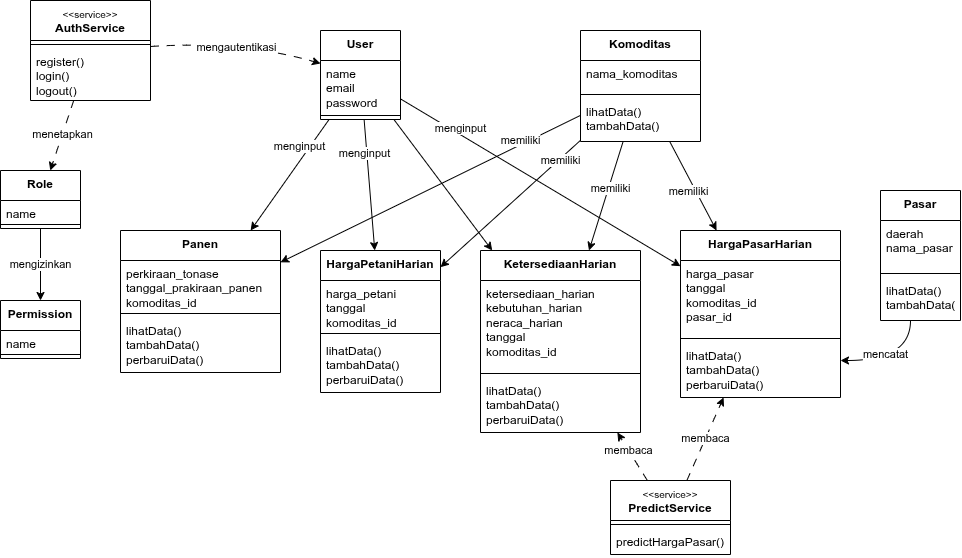

The diagram above was exported from draw.io. Its source (the exported page's mxGraphModel, read from the mxfile embedded in the PNG):
<mxGraphModel dx="1370" dy="944" grid="1" gridSize="10" guides="1" tooltips="1" connect="1" arrows="1" fold="1" page="1" pageScale="1" pageWidth="850" pageHeight="1100" math="0" shadow="0">
  <root>
    <mxCell id="5ly8INey5ftry-RIbYoz-0" />
    <mxCell id="5ly8INey5ftry-RIbYoz-1" parent="5ly8INey5ftry-RIbYoz-0" />
    <mxCell id="5ly8INey5ftry-RIbYoz-8" edge="1" parent="5ly8INey5ftry-RIbYoz-1" source="5ly8INey5ftry-RIbYoz-10" style="curved=1;rounded=0;curveGeometry=1;orthogonalLoop=1;jettySize=auto;html=1;defaultLabelBackgroundColor=page;dashed=1;dashPattern=8 8;" target="Hv9SX72gJmUXcirPewwk-15" value="membaca">
      <mxGeometry relative="1" x="0.0217" as="geometry">
        <mxPoint x="1246.3739193083575" y="550" as="targetPoint" />
      </mxGeometry>
    </mxCell>
    <mxCell id="OSd6BjyJfNw6ttXNTcq1-1" edge="1" parent="5ly8INey5ftry-RIbYoz-1" source="5ly8INey5ftry-RIbYoz-10" style="curved=1;rounded=0;curveGeometry=1;orthogonalLoop=1;jettySize=auto;html=1;defaultLabelBackgroundColor=page;dashed=1;dashPattern=8 8;" target="Hv9SX72gJmUXcirPewwk-19" value="membaca">
      <mxGeometry relative="1" x="0.2377" as="geometry">
        <mxPoint as="offset" />
        <mxPoint x="1151.9969879518076" y="565" as="targetPoint" />
      </mxGeometry>
    </mxCell>
    <mxCell id="5ly8INey5ftry-RIbYoz-10" parent="5ly8INey5ftry-RIbYoz-1" style="swimlane;fontStyle=1;align=center;verticalAlign=top;childLayout=stackLayout;horizontal=1;startSize=40;horizontalStack=0;resizeParent=1;resizeParentMax=0;resizeLast=0;collapsible=1;marginBottom=0;whiteSpace=wrap;html=1;" value="&lt;div&gt;&lt;font style=&quot;font-size: 10px; font-weight: normal;&quot;&gt;&amp;lt;&amp;lt;service&amp;gt;&amp;gt;&lt;/font&gt;&lt;/div&gt;PredictService" vertex="1">
      <mxGeometry height="74" width="120" x="1130" y="630" as="geometry" />
    </mxCell>
    <mxCell id="5ly8INey5ftry-RIbYoz-11" parent="5ly8INey5ftry-RIbYoz-10" style="line;strokeWidth=1;fillColor=none;align=left;verticalAlign=middle;spacingTop=-1;spacingLeft=3;spacingRight=3;rotatable=0;labelPosition=right;points=[];portConstraint=eastwest;strokeColor=inherit;labelPerimeter=1;" value="" vertex="1">
      <mxGeometry height="8" width="120" y="40" as="geometry" />
    </mxCell>
    <mxCell id="5ly8INey5ftry-RIbYoz-12" parent="5ly8INey5ftry-RIbYoz-10" style="text;strokeColor=none;fillColor=none;align=left;verticalAlign=top;spacingLeft=4;spacingRight=4;overflow=hidden;rotatable=0;points=[[0,0.5],[1,0.5]];portConstraint=eastwest;whiteSpace=wrap;html=1;" value="predictHargaPasar()" vertex="1">
      <mxGeometry height="26" width="120" y="48" as="geometry" />
    </mxCell>
    <mxCell id="Hv9SX72gJmUXcirPewwk-0" edge="1" parent="5ly8INey5ftry-RIbYoz-1" source="Hv9SX72gJmUXcirPewwk-4" style="curved=1;rounded=0;curveGeometry=1;orthogonalLoop=1;jettySize=auto;html=1;defaultLabelBackgroundColor=page;" target="Hv9SX72gJmUXcirPewwk-19" value=" ">
      <mxGeometry relative="1" x="-0.4295" y="7" as="geometry">
        <mxPoint y="-1" as="offset" />
      </mxGeometry>
    </mxCell>
    <mxCell id="Hv9SX72gJmUXcirPewwk-1" edge="1" parent="5ly8INey5ftry-RIbYoz-1" source="Hv9SX72gJmUXcirPewwk-4" style="curved=1;rounded=0;curveGeometry=1;orthogonalLoop=1;jettySize=auto;html=1;defaultLabelBackgroundColor=page;" target="Hv9SX72gJmUXcirPewwk-7" value="menginput">
      <mxGeometry relative="1" x="-0.4274" y="-9" as="geometry">
        <mxPoint as="offset" />
      </mxGeometry>
    </mxCell>
    <mxCell id="Hv9SX72gJmUXcirPewwk-2" edge="1" parent="5ly8INey5ftry-RIbYoz-1" source="Hv9SX72gJmUXcirPewwk-4" style="curved=1;rounded=0;curveGeometry=1;orthogonalLoop=1;jettySize=auto;html=1;defaultLabelBackgroundColor=page;" target="Hv9SX72gJmUXcirPewwk-11" value="menginput">
      <mxGeometry relative="1" x="-0.4858" y="-2" as="geometry">
        <mxPoint as="offset" />
      </mxGeometry>
    </mxCell>
    <mxCell id="Hv9SX72gJmUXcirPewwk-3" edge="1" parent="5ly8INey5ftry-RIbYoz-1" source="Hv9SX72gJmUXcirPewwk-4" style="curved=1;rounded=0;curveGeometry=1;orthogonalLoop=1;jettySize=auto;html=1;defaultLabelBackgroundColor=page;" target="Hv9SX72gJmUXcirPewwk-15" value="menginput">
      <mxGeometry relative="1" x="-0.5918" y="5" as="geometry">
        <mxPoint as="offset" />
      </mxGeometry>
    </mxCell>
    <mxCell id="Hv9SX72gJmUXcirPewwk-4" parent="5ly8INey5ftry-RIbYoz-1" style="swimlane;fontStyle=1;align=center;verticalAlign=top;childLayout=stackLayout;horizontal=1;startSize=30;horizontalStack=0;resizeParent=1;resizeParentMax=0;resizeLast=0;collapsible=1;marginBottom=0;whiteSpace=wrap;html=1;" value="&lt;div&gt;&lt;span style=&quot;background-color: transparent; color: light-dark(#000000, var(--ge-light-color, #ffffff));&quot;&gt;User&lt;/span&gt;&lt;/div&gt;" vertex="1">
      <mxGeometry height="89" width="80" x="840" y="180" as="geometry" />
    </mxCell>
    <mxCell id="Hv9SX72gJmUXcirPewwk-5" parent="Hv9SX72gJmUXcirPewwk-4" style="text;strokeColor=none;fillColor=none;align=left;verticalAlign=top;spacingLeft=4;spacingRight=4;overflow=hidden;rotatable=0;points=[[0,0.5],[1,0.5]];portConstraint=eastwest;whiteSpace=wrap;html=1;" value="name&lt;div&gt;email&lt;/div&gt;&lt;div&gt;password&lt;/div&gt;" vertex="1">
      <mxGeometry height="51" width="80" y="30" as="geometry" />
    </mxCell>
    <mxCell id="Hv9SX72gJmUXcirPewwk-6" parent="Hv9SX72gJmUXcirPewwk-4" style="line;strokeWidth=1;fillColor=none;align=left;verticalAlign=middle;spacingTop=-1;spacingLeft=3;spacingRight=3;rotatable=0;labelPosition=right;points=[];portConstraint=eastwest;strokeColor=inherit;labelPerimeter=1;" value="" vertex="1">
      <mxGeometry height="8" width="80" y="81" as="geometry" />
    </mxCell>
    <mxCell id="Hv9SX72gJmUXcirPewwk-7" parent="5ly8INey5ftry-RIbYoz-1" style="swimlane;fontStyle=1;align=center;verticalAlign=top;childLayout=stackLayout;horizontal=1;startSize=30;horizontalStack=0;resizeParent=1;resizeParentMax=0;resizeLast=0;collapsible=1;marginBottom=0;whiteSpace=wrap;html=1;" value="&lt;div&gt;&lt;span style=&quot;background-color: transparent; color: light-dark(#000000, var(--ge-light-color, #ffffff));&quot;&gt;Panen&lt;/span&gt;&lt;/div&gt;" vertex="1">
      <mxGeometry height="142" width="160" x="640" y="380" as="geometry" />
    </mxCell>
    <mxCell id="Hv9SX72gJmUXcirPewwk-8" parent="Hv9SX72gJmUXcirPewwk-7" style="text;strokeColor=none;fillColor=none;align=left;verticalAlign=top;spacingLeft=4;spacingRight=4;overflow=hidden;rotatable=0;points=[[0,0.5],[1,0.5]];portConstraint=eastwest;whiteSpace=wrap;html=1;" value="perkiraan_tonase&lt;br&gt;&lt;div&gt;tanggal_prakiraan_panen&lt;/div&gt;&lt;div&gt;komoditas_id&lt;/div&gt;" vertex="1">
      <mxGeometry height="49" width="160" y="30" as="geometry" />
    </mxCell>
    <mxCell id="Hv9SX72gJmUXcirPewwk-9" parent="Hv9SX72gJmUXcirPewwk-7" style="line;strokeWidth=1;fillColor=none;align=left;verticalAlign=middle;spacingTop=-1;spacingLeft=3;spacingRight=3;rotatable=0;labelPosition=right;points=[];portConstraint=eastwest;strokeColor=inherit;labelPerimeter=1;" value="" vertex="1">
      <mxGeometry height="8" width="160" y="79" as="geometry" />
    </mxCell>
    <mxCell id="Hv9SX72gJmUXcirPewwk-10" parent="Hv9SX72gJmUXcirPewwk-7" style="text;strokeColor=none;fillColor=none;align=left;verticalAlign=top;spacingLeft=4;spacingRight=4;overflow=hidden;rotatable=0;points=[[0,0.5],[1,0.5]];portConstraint=eastwest;whiteSpace=wrap;html=1;" value="lihatData()&lt;div&gt;tambahData()&lt;div&gt;perbaruiData()&lt;/div&gt;&lt;/div&gt;" vertex="1">
      <mxGeometry height="55" width="160" y="87" as="geometry" />
    </mxCell>
    <mxCell id="Hv9SX72gJmUXcirPewwk-11" parent="5ly8INey5ftry-RIbYoz-1" style="swimlane;fontStyle=1;align=center;verticalAlign=top;childLayout=stackLayout;horizontal=1;startSize=30;horizontalStack=0;resizeParent=1;resizeParentMax=0;resizeLast=0;collapsible=1;marginBottom=0;whiteSpace=wrap;html=1;" value="&lt;div&gt;&lt;span style=&quot;background-color: transparent; color: light-dark(#000000, var(--ge-light-color, #ffffff));&quot;&gt;HargaPetaniHarian&lt;/span&gt;&lt;/div&gt;" vertex="1">
      <mxGeometry height="142" width="120" x="840" y="400" as="geometry" />
    </mxCell>
    <mxCell id="Hv9SX72gJmUXcirPewwk-12" parent="Hv9SX72gJmUXcirPewwk-11" style="text;strokeColor=none;fillColor=none;align=left;verticalAlign=top;spacingLeft=4;spacingRight=4;overflow=hidden;rotatable=0;points=[[0,0.5],[1,0.5]];portConstraint=eastwest;whiteSpace=wrap;html=1;" value="harga_petani&lt;div&gt;tanggal&lt;/div&gt;&lt;div&gt;komoditas_id&lt;/div&gt;" vertex="1">
      <mxGeometry height="49" width="120" y="30" as="geometry" />
    </mxCell>
    <mxCell id="Hv9SX72gJmUXcirPewwk-13" parent="Hv9SX72gJmUXcirPewwk-11" style="line;strokeWidth=1;fillColor=none;align=left;verticalAlign=middle;spacingTop=-1;spacingLeft=3;spacingRight=3;rotatable=0;labelPosition=right;points=[];portConstraint=eastwest;strokeColor=inherit;labelPerimeter=1;" value="" vertex="1">
      <mxGeometry height="8" width="120" y="79" as="geometry" />
    </mxCell>
    <mxCell id="Hv9SX72gJmUXcirPewwk-14" parent="Hv9SX72gJmUXcirPewwk-11" style="text;strokeColor=none;fillColor=none;align=left;verticalAlign=top;spacingLeft=4;spacingRight=4;overflow=hidden;rotatable=0;points=[[0,0.5],[1,0.5]];portConstraint=eastwest;whiteSpace=wrap;html=1;" value="lihatData()&lt;div&gt;tambahData()&lt;div&gt;perbaruiData()&lt;/div&gt;&lt;/div&gt;" vertex="1">
      <mxGeometry height="55" width="120" y="87" as="geometry" />
    </mxCell>
    <mxCell id="Hv9SX72gJmUXcirPewwk-15" parent="5ly8INey5ftry-RIbYoz-1" style="swimlane;fontStyle=1;align=center;verticalAlign=top;childLayout=stackLayout;horizontal=1;startSize=30;horizontalStack=0;resizeParent=1;resizeParentMax=0;resizeLast=0;collapsible=1;marginBottom=0;whiteSpace=wrap;html=1;" value="&lt;div&gt;&lt;span style=&quot;background-color: transparent; color: light-dark(#000000, var(--ge-light-color, #ffffff));&quot;&gt;HargaPasarHarian&lt;/span&gt;&lt;/div&gt;" vertex="1">
      <mxGeometry height="167" width="160" x="1200" y="380" as="geometry" />
    </mxCell>
    <mxCell id="Hv9SX72gJmUXcirPewwk-16" parent="Hv9SX72gJmUXcirPewwk-15" style="text;strokeColor=none;fillColor=none;align=left;verticalAlign=top;spacingLeft=4;spacingRight=4;overflow=hidden;rotatable=0;points=[[0,0.5],[1,0.5]];portConstraint=eastwest;whiteSpace=wrap;html=1;" value="harga_pasar&lt;div&gt;tanggal&lt;/div&gt;&lt;div&gt;komoditas_id&lt;/div&gt;&lt;div&gt;pasar_id&lt;/div&gt;" vertex="1">
      <mxGeometry height="74" width="160" y="30" as="geometry" />
    </mxCell>
    <mxCell id="Hv9SX72gJmUXcirPewwk-17" parent="Hv9SX72gJmUXcirPewwk-15" style="line;strokeWidth=1;fillColor=none;align=left;verticalAlign=middle;spacingTop=-1;spacingLeft=3;spacingRight=3;rotatable=0;labelPosition=right;points=[];portConstraint=eastwest;strokeColor=inherit;labelPerimeter=1;" value="" vertex="1">
      <mxGeometry height="8" width="160" y="104" as="geometry" />
    </mxCell>
    <mxCell id="Hv9SX72gJmUXcirPewwk-18" parent="Hv9SX72gJmUXcirPewwk-15" style="text;strokeColor=none;fillColor=none;align=left;verticalAlign=top;spacingLeft=4;spacingRight=4;overflow=hidden;rotatable=0;points=[[0,0.5],[1,0.5]];portConstraint=eastwest;whiteSpace=wrap;html=1;" value="lihatData()&lt;div&gt;tambahData()&lt;div&gt;perbaruiData()&lt;/div&gt;&lt;/div&gt;" vertex="1">
      <mxGeometry height="55" width="160" y="112" as="geometry" />
    </mxCell>
    <mxCell id="Hv9SX72gJmUXcirPewwk-19" parent="5ly8INey5ftry-RIbYoz-1" style="swimlane;fontStyle=1;align=center;verticalAlign=top;childLayout=stackLayout;horizontal=1;startSize=30;horizontalStack=0;resizeParent=1;resizeParentMax=0;resizeLast=0;collapsible=1;marginBottom=0;whiteSpace=wrap;html=1;" value="&lt;div&gt;&lt;span style=&quot;background-color: transparent; color: light-dark(#000000, var(--ge-light-color, #ffffff));&quot;&gt;KetersediaanHarian&lt;/span&gt;&lt;/div&gt;" vertex="1">
      <mxGeometry height="182" width="160" x="1000" y="400" as="geometry" />
    </mxCell>
    <mxCell id="Hv9SX72gJmUXcirPewwk-20" parent="Hv9SX72gJmUXcirPewwk-19" style="text;strokeColor=none;fillColor=none;align=left;verticalAlign=top;spacingLeft=4;spacingRight=4;overflow=hidden;rotatable=0;points=[[0,0.5],[1,0.5]];portConstraint=eastwest;whiteSpace=wrap;html=1;" value="ketersediaan_harian&lt;div&gt;kebutuhan_harian&lt;/div&gt;&lt;div&gt;neraca_harian&lt;br&gt;&lt;div&gt;tanggal&lt;/div&gt;&lt;div&gt;komoditas_id&lt;/div&gt;&lt;/div&gt;" vertex="1">
      <mxGeometry height="89" width="160" y="30" as="geometry" />
    </mxCell>
    <mxCell id="Hv9SX72gJmUXcirPewwk-21" parent="Hv9SX72gJmUXcirPewwk-19" style="line;strokeWidth=1;fillColor=none;align=left;verticalAlign=middle;spacingTop=-1;spacingLeft=3;spacingRight=3;rotatable=0;labelPosition=right;points=[];portConstraint=eastwest;strokeColor=inherit;labelPerimeter=1;" value="" vertex="1">
      <mxGeometry height="8" width="160" y="119" as="geometry" />
    </mxCell>
    <mxCell id="Hv9SX72gJmUXcirPewwk-22" parent="Hv9SX72gJmUXcirPewwk-19" style="text;strokeColor=none;fillColor=none;align=left;verticalAlign=top;spacingLeft=4;spacingRight=4;overflow=hidden;rotatable=0;points=[[0,0.5],[1,0.5]];portConstraint=eastwest;whiteSpace=wrap;html=1;" value="lihatData()&lt;div&gt;tambahData()&lt;div&gt;perbaruiData()&lt;/div&gt;&lt;/div&gt;" vertex="1">
      <mxGeometry height="55" width="160" y="127" as="geometry" />
    </mxCell>
    <mxCell id="Hv9SX72gJmUXcirPewwk-23" edge="1" parent="5ly8INey5ftry-RIbYoz-1" source="Hv9SX72gJmUXcirPewwk-24" style="edgeStyle=orthogonalEdgeStyle;curved=1;rounded=0;curveGeometry=1;orthogonalLoop=1;jettySize=auto;html=1;defaultLabelBackgroundColor=page;" target="Hv9SX72gJmUXcirPewwk-15" value="mencatat">
      <mxGeometry relative="1" as="geometry">
        <Array as="points">
          <mxPoint x="1430" y="510" />
        </Array>
        <mxPoint x="1360" y="540" as="targetPoint" />
      </mxGeometry>
    </mxCell>
    <mxCell id="Hv9SX72gJmUXcirPewwk-24" parent="5ly8INey5ftry-RIbYoz-1" style="swimlane;fontStyle=1;align=center;verticalAlign=top;childLayout=stackLayout;horizontal=1;startSize=30;horizontalStack=0;resizeParent=1;resizeParentMax=0;resizeLast=0;collapsible=1;marginBottom=0;whiteSpace=wrap;html=1;" value="&lt;div&gt;&lt;span style=&quot;background-color: transparent; color: light-dark(#000000, var(--ge-light-color, #ffffff));&quot;&gt;Pasar&lt;/span&gt;&lt;/div&gt;" vertex="1">
      <mxGeometry height="130" width="80" x="1400" y="340" as="geometry" />
    </mxCell>
    <mxCell id="Hv9SX72gJmUXcirPewwk-25" parent="Hv9SX72gJmUXcirPewwk-24" style="text;strokeColor=none;fillColor=none;align=left;verticalAlign=top;spacingLeft=4;spacingRight=4;overflow=hidden;rotatable=0;points=[[0,0.5],[1,0.5]];portConstraint=eastwest;whiteSpace=wrap;html=1;" value="daerah&lt;div&gt;nama_pasar&lt;/div&gt;" vertex="1">
      <mxGeometry height="49" width="80" y="30" as="geometry" />
    </mxCell>
    <mxCell id="Hv9SX72gJmUXcirPewwk-26" parent="Hv9SX72gJmUXcirPewwk-24" style="line;strokeWidth=1;fillColor=none;align=left;verticalAlign=middle;spacingTop=-1;spacingLeft=3;spacingRight=3;rotatable=0;labelPosition=right;points=[];portConstraint=eastwest;strokeColor=inherit;labelPerimeter=1;" value="" vertex="1">
      <mxGeometry height="8" width="80" y="79" as="geometry" />
    </mxCell>
    <mxCell id="Hv9SX72gJmUXcirPewwk-27" parent="Hv9SX72gJmUXcirPewwk-24" style="text;strokeColor=none;fillColor=none;align=left;verticalAlign=top;spacingLeft=4;spacingRight=4;overflow=hidden;rotatable=0;points=[[0,0.5],[1,0.5]];portConstraint=eastwest;whiteSpace=wrap;html=1;" value="lihatData()&lt;div&gt;tambahData()&lt;/div&gt;" vertex="1">
      <mxGeometry height="43" width="80" y="87" as="geometry" />
    </mxCell>
    <mxCell id="Hv9SX72gJmUXcirPewwk-28" edge="1" parent="5ly8INey5ftry-RIbYoz-1" source="Hv9SX72gJmUXcirPewwk-30" style="curved=1;rounded=0;curveGeometry=1;orthogonalLoop=1;jettySize=auto;html=1;defaultLabelBackgroundColor=page;" target="Hv9SX72gJmUXcirPewwk-7" value="memiliki">
      <mxGeometry relative="1" x="-0.6113" y="-4" as="geometry">
        <mxPoint as="offset" />
      </mxGeometry>
    </mxCell>
    <mxCell id="Hv9SX72gJmUXcirPewwk-29" edge="1" parent="5ly8INey5ftry-RIbYoz-1" source="Hv9SX72gJmUXcirPewwk-30" style="curved=1;rounded=0;curveGeometry=1;orthogonalLoop=1;jettySize=auto;html=1;defaultLabelBackgroundColor=page;" target="Hv9SX72gJmUXcirPewwk-15" value="memiliki">
      <mxGeometry relative="1" x="0.0596" y="-7" as="geometry">
        <mxPoint as="offset" />
      </mxGeometry>
    </mxCell>
    <mxCell id="Hv9SX72gJmUXcirPewwk-30" parent="5ly8INey5ftry-RIbYoz-1" style="swimlane;fontStyle=1;align=center;verticalAlign=top;childLayout=stackLayout;horizontal=1;startSize=30;horizontalStack=0;resizeParent=1;resizeParentMax=0;resizeLast=0;collapsible=1;marginBottom=0;whiteSpace=wrap;html=1;" value="&lt;div&gt;&lt;span style=&quot;background-color: transparent; color: light-dark(#000000, var(--ge-light-color, #ffffff));&quot;&gt;Komoditas&lt;/span&gt;&lt;/div&gt;" vertex="1">
      <mxGeometry height="111" width="120" x="1100" y="180" as="geometry" />
    </mxCell>
    <mxCell id="Hv9SX72gJmUXcirPewwk-31" parent="Hv9SX72gJmUXcirPewwk-30" style="text;strokeColor=none;fillColor=none;align=left;verticalAlign=top;spacingLeft=4;spacingRight=4;overflow=hidden;rotatable=0;points=[[0,0.5],[1,0.5]];portConstraint=eastwest;whiteSpace=wrap;html=1;" value="nama_komoditas" vertex="1">
      <mxGeometry height="30" width="120" y="30" as="geometry" />
    </mxCell>
    <mxCell id="Hv9SX72gJmUXcirPewwk-32" parent="Hv9SX72gJmUXcirPewwk-30" style="line;strokeWidth=1;fillColor=none;align=left;verticalAlign=middle;spacingTop=-1;spacingLeft=3;spacingRight=3;rotatable=0;labelPosition=right;points=[];portConstraint=eastwest;strokeColor=inherit;labelPerimeter=1;" value="" vertex="1">
      <mxGeometry height="8" width="120" y="60" as="geometry" />
    </mxCell>
    <mxCell id="Hv9SX72gJmUXcirPewwk-33" parent="Hv9SX72gJmUXcirPewwk-30" style="text;strokeColor=none;fillColor=none;align=left;verticalAlign=top;spacingLeft=4;spacingRight=4;overflow=hidden;rotatable=0;points=[[0,0.5],[1,0.5]];portConstraint=eastwest;whiteSpace=wrap;html=1;" value="lihatData()&lt;div&gt;tambahData()&lt;/div&gt;" vertex="1">
      <mxGeometry height="43" width="120" y="68" as="geometry" />
    </mxCell>
    <mxCell id="Hv9SX72gJmUXcirPewwk-34" edge="1" parent="5ly8INey5ftry-RIbYoz-1" source="Hv9SX72gJmUXcirPewwk-30" style="curved=1;rounded=0;curveGeometry=1;orthogonalLoop=1;jettySize=auto;html=1;labelBackgroundColor=default;" target="Hv9SX72gJmUXcirPewwk-11" value="memiliki">
      <mxGeometry relative="1" x="-0.6998" y="2" as="geometry">
        <mxPoint x="-1" as="offset" />
      </mxGeometry>
    </mxCell>
    <mxCell id="Hv9SX72gJmUXcirPewwk-35" edge="1" parent="5ly8INey5ftry-RIbYoz-1" source="Hv9SX72gJmUXcirPewwk-30" style="curved=1;rounded=0;curveGeometry=1;orthogonalLoop=1;jettySize=auto;html=1;labelBackgroundColor=default;" target="Hv9SX72gJmUXcirPewwk-19" value="memiliki">
      <mxGeometry relative="1" x="-0.138" y="2" as="geometry">
        <mxPoint as="offset" />
      </mxGeometry>
    </mxCell>
    <mxCell id="Hv9SX72gJmUXcirPewwk-36" edge="1" parent="5ly8INey5ftry-RIbYoz-1" source="Hv9SX72gJmUXcirPewwk-38" style="edgeStyle=none;curved=1;rounded=0;curveGeometry=1;orthogonalLoop=1;jettySize=auto;html=1;defaultLabelBackgroundColor=page;dashed=1;dashPattern=8 8;" target="Hv9SX72gJmUXcirPewwk-4" value="mengautentikasi">
      <mxGeometry relative="1" as="geometry">
        <Array as="points">
          <mxPoint x="760" y="190" />
        </Array>
        <mxPoint x="840" y="206" as="targetPoint" />
      </mxGeometry>
    </mxCell>
    <mxCell id="Hv9SX72gJmUXcirPewwk-37" edge="1" parent="5ly8INey5ftry-RIbYoz-1" source="Hv9SX72gJmUXcirPewwk-38" style="curved=1;rounded=0;curveGeometry=1;orthogonalLoop=1;jettySize=auto;html=1;defaultLabelBackgroundColor=page;dashed=1;dashPattern=8 8;" target="Hv9SX72gJmUXcirPewwk-42" value="menetapkan">
      <mxGeometry relative="1" x="-0.0202" as="geometry">
        <mxPoint as="offset" />
      </mxGeometry>
    </mxCell>
    <mxCell id="Hv9SX72gJmUXcirPewwk-38" parent="5ly8INey5ftry-RIbYoz-1" style="swimlane;fontStyle=1;align=center;verticalAlign=top;childLayout=stackLayout;horizontal=1;startSize=40;horizontalStack=0;resizeParent=1;resizeParentMax=0;resizeLast=0;collapsible=1;marginBottom=0;whiteSpace=wrap;html=1;" value="&lt;div&gt;&lt;font style=&quot;font-size: 10px; font-weight: normal;&quot;&gt;&amp;lt;&amp;lt;service&amp;gt;&amp;gt;&lt;/font&gt;&lt;/div&gt;AuthService" vertex="1">
      <mxGeometry height="100" width="120" x="550" y="150" as="geometry" />
    </mxCell>
    <mxCell id="Hv9SX72gJmUXcirPewwk-39" parent="Hv9SX72gJmUXcirPewwk-38" style="line;strokeWidth=1;fillColor=none;align=left;verticalAlign=middle;spacingTop=-1;spacingLeft=3;spacingRight=3;rotatable=0;labelPosition=right;points=[];portConstraint=eastwest;strokeColor=inherit;labelPerimeter=1;" value="" vertex="1">
      <mxGeometry height="8" width="120" y="40" as="geometry" />
    </mxCell>
    <mxCell id="Hv9SX72gJmUXcirPewwk-40" parent="Hv9SX72gJmUXcirPewwk-38" style="text;strokeColor=none;fillColor=none;align=left;verticalAlign=top;spacingLeft=4;spacingRight=4;overflow=hidden;rotatable=0;points=[[0,0.5],[1,0.5]];portConstraint=eastwest;whiteSpace=wrap;html=1;" value="register()&lt;div&gt;login()&lt;/div&gt;&lt;div&gt;logout()&lt;/div&gt;" vertex="1">
      <mxGeometry height="52" width="120" y="48" as="geometry" />
    </mxCell>
    <mxCell id="Hv9SX72gJmUXcirPewwk-41" edge="1" parent="5ly8INey5ftry-RIbYoz-1" source="Hv9SX72gJmUXcirPewwk-42" style="edgeStyle=none;curved=1;rounded=0;curveGeometry=1;orthogonalLoop=1;jettySize=auto;html=1;defaultLabelBackgroundColor=page;" target="Hv9SX72gJmUXcirPewwk-45" value="mengizinkan">
      <mxGeometry relative="1" as="geometry" />
    </mxCell>
    <mxCell id="Hv9SX72gJmUXcirPewwk-42" parent="5ly8INey5ftry-RIbYoz-1" style="swimlane;fontStyle=1;align=center;verticalAlign=top;childLayout=stackLayout;horizontal=1;startSize=30;horizontalStack=0;resizeParent=1;resizeParentMax=0;resizeLast=0;collapsible=1;marginBottom=0;whiteSpace=wrap;html=1;" value="&lt;div&gt;&lt;span style=&quot;background-color: transparent; color: light-dark(#000000, var(--ge-light-color, #ffffff));&quot;&gt;Role&lt;/span&gt;&lt;/div&gt;" vertex="1">
      <mxGeometry height="58" width="80" x="520" y="320" as="geometry" />
    </mxCell>
    <mxCell id="Hv9SX72gJmUXcirPewwk-43" parent="Hv9SX72gJmUXcirPewwk-42" style="text;strokeColor=none;fillColor=none;align=left;verticalAlign=top;spacingLeft=4;spacingRight=4;overflow=hidden;rotatable=0;points=[[0,0.5],[1,0.5]];portConstraint=eastwest;whiteSpace=wrap;html=1;" value="name" vertex="1">
      <mxGeometry height="20" width="80" y="30" as="geometry" />
    </mxCell>
    <mxCell id="Hv9SX72gJmUXcirPewwk-44" parent="Hv9SX72gJmUXcirPewwk-42" style="line;strokeWidth=1;fillColor=none;align=left;verticalAlign=middle;spacingTop=-1;spacingLeft=3;spacingRight=3;rotatable=0;labelPosition=right;points=[];portConstraint=eastwest;strokeColor=inherit;labelPerimeter=1;" value="" vertex="1">
      <mxGeometry height="8" width="80" y="50" as="geometry" />
    </mxCell>
    <mxCell id="Hv9SX72gJmUXcirPewwk-45" parent="5ly8INey5ftry-RIbYoz-1" style="swimlane;fontStyle=1;align=center;verticalAlign=top;childLayout=stackLayout;horizontal=1;startSize=30;horizontalStack=0;resizeParent=1;resizeParentMax=0;resizeLast=0;collapsible=1;marginBottom=0;whiteSpace=wrap;html=1;" value="&lt;div&gt;&lt;span style=&quot;background-color: transparent; color: light-dark(#000000, var(--ge-light-color, #ffffff));&quot;&gt;Permission&lt;/span&gt;&lt;/div&gt;" vertex="1">
      <mxGeometry height="58" width="80" x="520" y="450" as="geometry" />
    </mxCell>
    <mxCell id="Hv9SX72gJmUXcirPewwk-46" parent="Hv9SX72gJmUXcirPewwk-45" style="text;strokeColor=none;fillColor=none;align=left;verticalAlign=top;spacingLeft=4;spacingRight=4;overflow=hidden;rotatable=0;points=[[0,0.5],[1,0.5]];portConstraint=eastwest;whiteSpace=wrap;html=1;" value="name" vertex="1">
      <mxGeometry height="20" width="80" y="30" as="geometry" />
    </mxCell>
    <mxCell id="Hv9SX72gJmUXcirPewwk-47" parent="Hv9SX72gJmUXcirPewwk-45" style="line;strokeWidth=1;fillColor=none;align=left;verticalAlign=middle;spacingTop=-1;spacingLeft=3;spacingRight=3;rotatable=0;labelPosition=right;points=[];portConstraint=eastwest;strokeColor=inherit;labelPerimeter=1;" value="" vertex="1">
      <mxGeometry height="8" width="80" y="50" as="geometry" />
    </mxCell>
  </root>
</mxGraphModel>